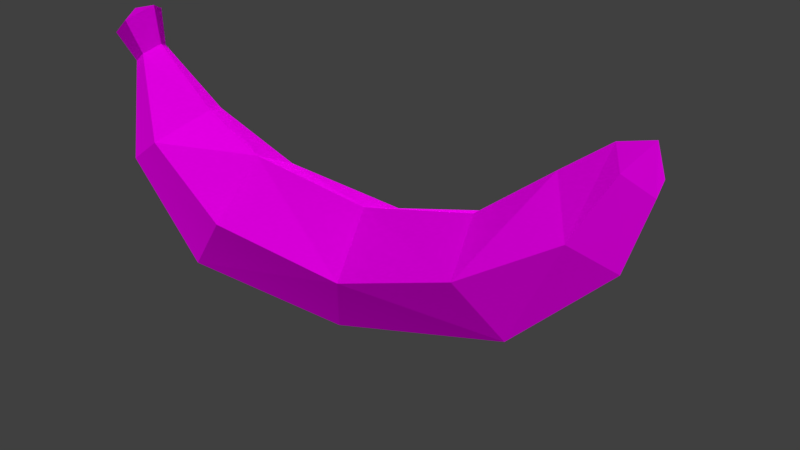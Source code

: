 # Source: paska_3D_banaani.blend  (saved by Blender 2.77.0; exported with 4.5.12 LTS)
import bpy
from mathutils import Matrix  # noqa: F401  (used for matrix-valued properties, if any)

bpy.ops.wm.read_factory_settings(use_empty=True)
scene = bpy.context.scene
scene.name = 'Scene'

# ---- collections
col_collection_1 = bpy.data.collections.new('Collection 1'); scene.collection.children.link(col_collection_1)

# ---- images (referenced by path relative to the original .blend; pixels are not part of the script)
import os
ASSET_DIR = os.environ.get("B2B_ASSET_DIR", "")  # directory of the original .blend (textures are referenced by path, not embedded)
HERE = os.path.dirname(os.path.abspath(__file__))  # packed textures are extracted next to this script under _unpacked/

def load_image(name, relpath, width, height, colorspace="sRGB"):
    """Load a texture the original file referenced (path relative to the .blend, or extracted next to this script)."""
    p = next((c for c in (os.path.join(HERE, relpath), os.path.join(ASSET_DIR, relpath)) if relpath and os.path.exists(c)), "")
    if p:
        img = bpy.data.images.load(p, check_existing=True)
        img.name = name
    else:  # same state as the original file: an image datablock whose file is absent (Cycles renders it pink)
        img = bpy.data.images.new(name, width, height)
        img.source = "FILE"
        img.filepath = "//" + (relpath or name)
    img.colorspace_settings.name = colorspace
    return img
img_shitty_banana_tex_png = load_image('shitty Banana tex.png', 'shitty Banana tex.png', 1024, 1024, 'sRGB')

# ---- materials (node trees are filled in below, after node groups)
mat_material = bpy.data.materials.new('Material')
mat_material.alpha_threshold = 0.0
mat_material.roughness = 0.5
mat_material.specular_intensity = 0.04133
mat_material.line_color = (0.0, 0.0, 0.0, 1.0)

# ---- material node trees
mat_material.use_nodes = True; mat_material.node_tree.nodes.clear()
_N = mat_material.node_tree.nodes; _L = mat_material.node_tree.links
n0 = _N.new('ShaderNodeUVMap'); n0.name = 'UV Map'; n0.location = (-558, 239)
n0.uv_map = 'UVMap'
n1 = _N.new('ShaderNodeMixShader'); n1.name = 'Mix Shader'; n1.location = (758, 361)
n1.inputs[0].default_value = 0.3364
n2 = _N.new('ShaderNodeBsdfToon'); n2.name = 'Toon BSDF'; n2.location = (149, 315)
n2.inputs[1].default_value = 0.75
n3 = _N.new('ShaderNodeBsdfDiffuse'); n3.name = 'Diffuse BSDF'; n3.location = (149, 138)
n3.inputs[1].default_value = 0.2163
n4 = _N.new('ShaderNodeBsdfSheen'); n4.name = 'Velvet BSDF'; n4.location = (319, 404)
n4.distribution = 'ASHIKHMIN'
n4.inputs[1].default_value = 0.282
n5 = _N.new('ShaderNodeBsdfAnisotropic'); n5.name = 'Glossy BSDF'; n5.location = (315, 560)
n5.distribution = 'GGX'
n5.inputs[1].default_value = 0.6892
n6 = _N.new('ShaderNodeOutputMaterial'); n6.name = 'Material Output'; n6.location = (963, 360)
n7 = _N.new('ShaderNodeAddShader'); n7.name = 'Add Shader.001'; n7.location = (501, 262)
n8 = _N.new('ShaderNodeAddShader'); n8.name = 'Add Shader'; n8.location = (541, 473)
n9 = _N.new('ShaderNodeTexMagic'); n9.name = 'Magic Texture'; n9.location = (-281, 533)
n9.turbulence_depth = 0
n9.inputs[1].default_value = 1.0
n9.inputs[2].default_value = 1.6
n10 = _N.new('ShaderNodeTexImage'); n10.name = 'Image Texture'; n10.location = (-338, 358)
n10.width = 200
n10.image = img_shitty_banana_tex_png
n10.interpolation = 'Cubic'
_L.new(n0.outputs[0], n10.inputs[0])
_L.new(n5.outputs[0], n8.inputs[0])
_L.new(n2.outputs[0], n7.inputs[0])
_L.new(n3.outputs[0], n7.inputs[1])
_L.new(n1.outputs[0], n6.inputs[0])
_L.new(n8.outputs[0], n1.inputs[1])
_L.new(n4.outputs[0], n8.inputs[1])
_L.new(n10.outputs[0], n2.inputs[0])
_L.new(n10.outputs[0], n3.inputs[0])
_L.new(n10.outputs[0], n5.inputs[0])
_L.new(n10.outputs[0], n4.inputs[0])
_L.new(n7.outputs[0], n1.inputs[2])
n6.is_active_output = True

# ---- world
world_world = bpy.data.worlds.new('World'); scene.world = world_world
world_world.color = (0.05088, 0.05088, 0.05088)
world_world.use_sun_shadow = False
world_world.sun_shadow_jitter_overblur = 0.0
world_world.cycles.sampling_method = 'MANUAL'

# ---- cameras
cam_camera = bpy.data.cameras.new('Camera')
cam_camera.clip_end = 100.0
cam_camera.lens = 35.0
cam_camera.sensor_width = 32.0
cam_camera.sensor_height = 18.0
cam_camera.ortho_scale = 7.314
cam_camera.dof.focus_distance = 0.0

# ---- lights
light_lamp = bpy.data.lights.new('Lamp', 'SUN')
light_lamp.transmission_factor = 0.0
light_lamp.cutoff_distance = 30.0
light_lamp.angle = 0.2782
light_lamp.energy = 1.0
light_lamp.shadow_buffer_clip_start = 1.001
light_lamp.shadow_soft_size = 0.14
light_lamp.shadow_cascade_max_distance = 1000.0
light_lamp.use_nodes = True; light_lamp.node_tree.nodes.clear()
_N = light_lamp.node_tree.nodes; _L = light_lamp.node_tree.links
n0 = _N.new('ShaderNodeOutputLight'); n0.name = 'Lamp Output'; n0.location = (300, 300)
n1 = _N.new('ShaderNodeBrightContrast'); n1.name = 'Bright/Contrast'; n1.location = (-222, 299)
n1.inputs[1].default_value = 0.6
n1.inputs[2].default_value = 0.6
n2 = _N.new('ShaderNodeEmission'); n2.name = 'Emission'; n2.location = (10, 300)
_L.new(n2.outputs[0], n0.inputs[0])
_L.new(n1.outputs[0], n2.inputs[0])
n0.is_active_output = True

# ---- meshes
me_cube = bpy.data.meshes.new('Cube')
me_cube.from_pydata([(1.459, -1.629, 1.215), (1.507, -0.05638, 0.9227), (1.455, 1.513, 1.122), (1.746, 0.07868, 1.523), (1.685, 1.104, 1.737), (0.9212, -0.05827, 1.869), (0.9113, 1.011, 2.002), (0.1496, -0.05755, 1.523), (0.184, 1.197, 1.737), (0.4752, -0.05638, 0.9202), (0.4898, 1.513, 1.122), (1.694, -1.169, 1.828), (0.9058, -1.202, 2.202), (0.1645, -1.275, 1.828), (0.4751, -1.629, 1.215), (1.299, 2.384, 1.887), (1.49, 1.969, 2.167), (0.8865, 1.723, 2.521), (0.3129, 1.969, 2.279), (0.5521, 2.384, 1.887), (1.202, 2.282, 2.704), (1.093, 2.561, 2.495), (0.5481, 2.316, 2.704), (0.8673, 2.168, 2.833), (0.6829, 2.561, 2.495), (1.252, -2.397, 2.119), (1.434, -1.973, 2.41), (0.8823, -1.718, 2.59), (0.3527, -1.973, 2.41), (0.5704, -2.397, 2.119), (0.9641, -2.455, 3.019), (1.024, -2.316, 3.117), (0.8461, -2.232, 3.178), (0.6762, -2.316, 3.117), (0.7478, -2.455, 3.019), (1.006, -2.619, 3.292), (1.096, -2.404, 3.447), (0.8237, -2.273, 3.542), (0.5629, -2.404, 3.447), (0.6724, -2.619, 3.292), (0.8762, 2.493, 2.894), (0.8267, -2.5, 3.495)], [], [(24, 21, 15, 19), (0, 25, 29, 14), (10, 19, 15, 2), (8, 18, 19, 10), (2, 15, 16, 4), (25, 0, 11, 26), (12, 27, 26, 11), (4, 16, 17, 6), (6, 8, 7, 5), (7, 8, 10, 9), (6, 17, 18, 8), (24, 19, 18, 22), (22, 18, 17, 23), (16, 20, 23, 17), (20, 16, 15, 21), (39, 35, 41), (14, 29, 28, 13), (3, 5, 12, 11), (3, 11, 0, 1), (28, 27, 12, 13), (14, 9, 1, 0), (36, 37, 41), (35, 36, 41), (39, 41, 38), (38, 41, 37), (7, 9, 14, 13), (33, 32, 27, 28), (30, 25, 26, 31), (34, 29, 25, 30), (29, 34, 33, 28), (27, 32, 31, 26), (34, 30, 35, 39), (30, 31, 36, 35), (32, 37, 36, 31), (33, 38, 37, 32), (33, 34, 39, 38), (40, 22, 23), (24, 40, 21), (40, 20, 21), (22, 40, 24), (20, 40, 23), (2, 4, 3, 1), (5, 7, 13, 12), (9, 10, 2, 1), (4, 6, 5, 3)])
_uv = me_cube.uv_layers.new(name='UVMap')
_uv.uv.foreach_set('vector', [0.9768, 0.3485, 0.9783, 0.2386, 0.9294, 0.1704, 0.9278, 0.4155, 0.3567, 0.07944, 0.2155, 0.1454, 0.2152, 0.4373, 0.3563, 0.5036, 0.7938, 0.4894, 0.9278, 0.4155, 0.9294, 0.1704, 0.7953, 0.09504, 0.7681, 0.3966, 0.8895, 0.3591, 0.9278, 0.4155, 0.7938, 0.4894, 0.7953, 0.09504, 0.9294, 0.1704, 0.8903, 0.2268, 0.7688, 0.1881, 0.2155, 0.1454, 0.3567, 0.07944, 0.3738, 0.1787, 0.2513, 0.2109, 0.3802, 0.2915, 0.2668, 0.2914, 0.2513, 0.2109, 0.3738, 0.1787, 0.7688, 0.1881, 0.8903, 0.2268, 0.8748, 0.293, 0.7564, 0.2925, 0.7564, 0.2925, 0.7681, 0.3966, 0.6202, 0.412, 0.6207, 0.2923, 0.6202, 0.412, 0.7681, 0.3966, 0.7938, 0.4894, 0.6222, 0.5206, 0.7564, 0.2925, 0.8748, 0.293, 0.8895, 0.3591, 0.7681, 0.3966, 0.9768, 0.3485, 0.9278, 0.4155, 0.8895, 0.3591, 0.9494, 0.3245, 0.9494, 0.3245, 0.8895, 0.3591, 0.8748, 0.293, 0.9411, 0.2935, 0.8903, 0.2268, 0.9503, 0.2626, 0.9411, 0.2935, 0.8748, 0.293, 0.9503, 0.2626, 0.8903, 0.2268, 0.9294, 0.1704, 0.9783, 0.2386, 0.03328, 0.3409, 0.03332, 0.2415, 0.001143, 0.2912, 0.3563, 0.5036, 0.2152, 0.4373, 0.2511, 0.3718, 0.3736, 0.4042, 0.6205, 0.1719, 0.6207, 0.2923, 0.3802, 0.2915, 0.3738, 0.1787, 0.6205, 0.1719, 0.3738, 0.1787, 0.3567, 0.07944, 0.623, 0.06253, 0.2511, 0.3718, 0.2668, 0.2914, 0.3802, 0.2915, 0.3736, 0.4042, 0.3563, 0.5036, 0.6222, 0.5206, 0.623, 0.06253, 0.3567, 0.07944, 0.04369, 0.2689, 0.04635, 0.2912, 0.001143, 0.2912, 0.03332, 0.2415, 0.04369, 0.2689, 0.001143, 0.2912, 0.03328, 0.3409, 0.001143, 0.2912, 0.04367, 0.3135, 0.04367, 0.3135, 0.001143, 0.2912, 0.04635, 0.2912, 0.6202, 0.412, 0.6222, 0.5206, 0.3563, 0.5036, 0.3736, 0.4042, 0.09311, 0.3225, 0.09612, 0.2912, 0.2668, 0.2914, 0.2511, 0.3718, 0.08567, 0.2291, 0.2155, 0.1454, 0.2513, 0.2109, 0.09316, 0.2599, 0.08558, 0.3533, 0.2152, 0.4373, 0.2155, 0.1454, 0.08567, 0.2291, 0.2152, 0.4373, 0.08558, 0.3533, 0.09311, 0.3225, 0.2511, 0.3718, 0.2668, 0.2914, 0.09612, 0.2912, 0.09316, 0.2599, 0.2513, 0.2109, 0.08558, 0.3533, 0.08567, 0.2291, 0.03332, 0.2415, 0.03328, 0.3409, 0.08567, 0.2291, 0.09316, 0.2599, 0.04369, 0.2689, 0.03332, 0.2415, 0.09612, 0.2912, 0.04635, 0.2912, 0.04369, 0.2689, 0.09316, 0.2599, 0.09311, 0.3225, 0.04367, 0.3135, 0.04635, 0.2912, 0.09612, 0.2912, 0.09311, 0.3225, 0.08558, 0.3533, 0.03328, 0.3409, 0.04367, 0.3135, 0.9821, 0.2934, 0.9494, 0.3245, 0.9411, 0.2935, 0.9768, 0.3485, 0.9821, 0.2934, 0.9783, 0.2386, 0.9821, 0.2934, 0.9503, 0.2626, 0.9783, 0.2386, 0.9494, 0.3245, 0.9821, 0.2934, 0.9768, 0.3485, 0.9503, 0.2626, 0.9821, 0.2934, 0.9411, 0.2935, 0.7953, 0.09504, 0.7688, 0.1881, 0.6205, 0.1719, 0.623, 0.06253, 0.6207, 0.2923, 0.6202, 0.412, 0.3736, 0.4042, 0.3802, 0.2915, 0.6222, 0.5206, 0.7938, 0.4894, 0.7953, 0.09504, 0.623, 0.06253, 0.7688, 0.1881, 0.7564, 0.2925, 0.6207, 0.2923, 0.6205, 0.1719])
me_cube.materials.append(mat_material)
me_cube.use_remesh_preserve_volume = False
me_cube.use_remesh_preserve_attributes = False
me_cube.use_mirror_vertex_groups = False
me_cube.update()

# ---- objects
ob_cube = bpy.data.objects.new('Cube', me_cube)
ob_lamp = bpy.data.objects.new('Lamp', light_lamp)
ob_camera = bpy.data.objects.new('Camera', cam_camera)

# ---- transforms, parenting, visibility, modifiers, constraints
ob_cube.location = (0.0, 0.0, 0.0)
ob_cube.lock_rotations_4d = False
ob_cube.empty_display_type = 'ARROWS'
ob_cube.lineart.crease_threshold = 0.0
ob_lamp.location = (3.536, -1.025, 8.044)
ob_lamp.rotation_euler = (0.6503, 0.05522, 1.866)
ob_lamp.lock_rotations_4d = False
ob_lamp.empty_display_type = 'ARROWS'
ob_lamp.color = (0.0, 0.0, 0.0, 0.0)
ob_lamp.lineart.crease_threshold = 0.0
ob_camera.location = (7.481, 3.296, 5.344)
ob_camera.rotation_euler = (1.109, 0.01082, 1.993)
ob_camera.lock_rotations_4d = False
ob_camera.empty_display_type = 'ARROWS'
ob_camera.color = (0.0, 0.0, 0.0, 0.0)
ob_camera.display_type = 'WIRE'
ob_camera.lineart.crease_threshold = 0.0

# ---- collection membership
col_collection_1.objects.link(ob_cube)
col_collection_1.objects.link(ob_lamp)
col_collection_1.objects.link(ob_camera)

# ---- scene / render settings (as saved in the file)
scene.camera = ob_camera
scene.frame_start = 1; scene.frame_end = 250; scene.frame_set(1)
scene.render.engine = 'CYCLES'
scene.render.resolution_percentage = 50
scene.render.dither_intensity = 0.0
scene.cycles.use_denoising = False
scene.cycles.samples = 128
scene.cycles.sampling_pattern = 'TABULATED_SOBOL'
scene.cycles.light_sampling_threshold = 0.0
scene.cycles.use_adaptive_sampling = False
scene.cycles.use_light_tree = False
scene.cycles.blur_glossy = 0.0
scene.cycles.sample_clamp_indirect = 0.0
scene.view_settings.view_transform = 'Standard'
bpy.context.view_layer.update()
